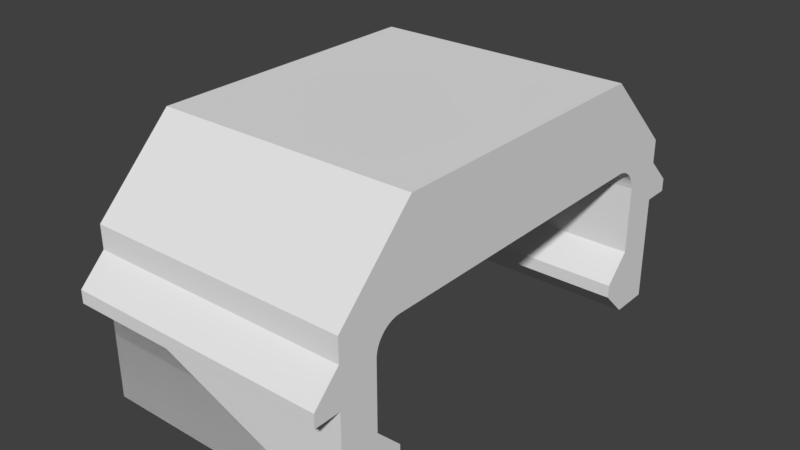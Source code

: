 # Source: RaspberryPi-mount.blend  (saved by Blender 2.79.0; exported with 4.5.12 LTS)
import bpy
from mathutils import Matrix  # noqa: F401  (used for matrix-valued properties, if any)

bpy.ops.wm.read_factory_settings(use_empty=True)
scene = bpy.context.scene
scene.name = 'Scene'

# ---- collections
col_collection_1 = bpy.data.collections.new('Collection 1'); scene.collection.children.link(col_collection_1)

# ---- world
world_world = bpy.data.worlds.new('World'); scene.world = world_world
world_world.color = (0.05088, 0.05088, 0.05088)
world_world.use_sun_shadow = False
world_world.sun_shadow_jitter_overblur = 0.0
world_world.cycles.sampling_method = 'MANUAL'

# ---- meshes
me_cableclipextra_002 = bpy.data.meshes.new('CableClipExtra.002')
me_cableclipextra_002.from_pydata([(6.0, 14.5, 1.41e-14), (6.0, 14.5, 10.0), (5.985, 14.67, 8.0), (5.997, 14.58, 8.0), (5.996, 14.59, 10.0), (6.5, 17.0, 10.0), (5.274, 15.46, 10.0), (5.361, 15.43, 10.0), (5.985, 14.67, 6.0), (5.997, 14.58, 6.0), (5.997, 14.58, 4.0), (6.521e-15, 17.0, 10.0), (4.1, 17.0, 8.46e-15), (1.762e-16, 17.0, 8.46e-15), (4.1, 17.0, 10.0), (5.082, 15.5, 8.0), (5.082, 15.5, 6.0), (5.175, 15.48, 8.0), (5.985, 14.67, 2.0), (5.996, 14.59, 1.692e-14), (5.997, 14.58, 2.0), (5.983, 14.68, 8.46e-15), (5.0, 15.5, 10.0), (5.092, 15.5, 10.0), (5.0, 15.5, 9.87e-15), (5.184, 15.48, 10.0), (5.964, 14.77, 8.0), (5.983, 14.68, 10.0), (5.446, 15.4, 10.0), (1.0, 14.5, 10.0), (3.701e-15, 15.5, 10.0), (2.5, 15.5, 10.0), (1.5, 14.5, 10.0), (4.1, 18.0, 10.0), (4.6, 18.0, 10.0), (5.6, 17.0, 10.0), (5.603, 15.3, 10.0), (5.601, 15.3, 8.0), (5.674, 15.24, 8.0), (5.962, 14.77, 10.0), (5.526, 15.35, 10.0), (5.932, 14.86, 10.0), (5.935, 14.86, 8.0), (5.895, 14.95, 10.0), (5.897, 14.94, 8.0), (5.441, 15.4, 8.0), (5.523, 15.35, 8.0), (5.985, 14.67, 4.0), (5.962, 14.77, 1.269e-14), (5.964, 14.77, 2.0), (5.935, 14.86, 2.0), (5.266, 15.46, 2.0), (5.175, 15.48, 2.0), (5.184, 15.48, 1.128e-14), (5.932, 14.86, 1.269e-14), (5.355, 15.43, 8.0), (5.895, 14.95, 1.128e-14), (5.897, 14.94, 2.0), (5.852, 15.02, 2.0), (5.799, 15.1, 2.0), (5.85, 15.03, 8.46e-15), (5.739, 15.17, 2.0), (5.798, 15.1, 1.128e-14), (5.739, 15.17, 8.46e-15), (5.674, 15.24, 9.87e-15), (5.674, 15.24, 2.0), (5.601, 15.3, 2.0), (5.526, 15.35, 1.128e-14), (5.603, 15.3, 1.41e-14), (5.523, 15.35, 2.0), (5.446, 15.4, 1.41e-14), (5.441, 15.4, 2.0), (5.361, 15.43, 1.128e-14), (5.355, 15.43, 2.0), (5.274, 15.46, 1.128e-14), (5.082, 15.5, 2.0), (5.092, 15.5, 1.41e-14), (5.082, 15.5, 4.0), (5.175, 15.48, 6.0), (5.266, 15.46, 8.0), (5.85, 15.03, 10.0), (5.739, 15.17, 10.0), (5.798, 15.1, 10.0), (5.674, 15.24, 10.0), (5.964, 14.77, 6.0), (5.935, 14.86, 6.0), (5.897, 14.94, 6.0), (5.852, 15.02, 6.0), (5.852, 15.02, 8.0), (5.799, 15.1, 6.0), (5.799, 15.1, 8.0), (5.739, 15.17, 6.0), (5.739, 15.17, 8.0), (5.674, 15.24, 6.0), (5.601, 15.3, 6.0), (5.523, 15.35, 6.0), (5.441, 15.4, 6.0), (5.355, 15.43, 6.0), (5.266, 15.46, 6.0), (5.964, 14.77, 4.0), (5.935, 14.86, 4.0), (5.897, 14.94, 4.0), (5.852, 15.02, 4.0), (5.799, 15.1, 4.0), (5.739, 15.17, 4.0), (5.674, 15.24, 4.0), (5.601, 15.3, 4.0), (5.523, 15.35, 4.0), (5.441, 15.4, 4.0), (5.355, 15.43, 4.0), (5.266, 15.46, 4.0), (5.175, 15.48, 4.0), (9.5, 3.0, -1.41e-15), (9.5, 14.0, 10.0), (9.5, 3.0, 10.0), (9.5, 14.0, 7.05e-15), (3.701e-15, 15.5, 9.87e-15), (1.0, 14.5, 1.41e-14), (1.5, 14.5, 1.41e-14), (6.5, 17.0, 8.46e-15), (2.5, 15.5, 9.87e-15), (4.1, 18.0, 8.46e-15), (4.6, 18.0, 1.057e-14), (5.6, 17.0, 8.46e-15), (6.0, 2.5, 7.05e-15), (6.0, 2.5, 10.0), (5.739, 1.826, 10.0), (5.739, 1.826, 8.0), (5.674, 1.761, 10.0), (5.798, 1.897, 10.0), (5.85, 1.974, 10.0), (5.799, 1.899, 8.0), (5.674, 1.761, 8.0), (5.603, 1.702, 10.0), (5.601, 1.701, 8.0), (5.526, 1.65, 10.0), (5.523, 1.648, 8.0), (5.446, 1.605, 10.0), (5.441, 1.603, 8.0), (5.361, 1.568, 10.0), (5.355, 1.565, 8.0), (5.274, 1.538, 10.0), (5.266, 1.536, 8.0), (5.184, 1.517, 10.0), (5.092, 1.504, 10.0), (5.175, 1.515, 8.0), (5.082, 1.503, 8.0), (5.0, 1.5, 10.0), (5.082, 1.503, 6.0), (5.082, 1.503, 4.0), (5.175, 1.515, 4.0), (5.175, 1.515, 2.0), (5.266, 1.536, 2.0), (5.184, 1.517, 2.115e-14), (5.355, 1.565, 2.0), (5.274, 1.538, 1.41e-15), (5.441, 1.603, 2.0), (5.361, 1.568, 4.23e-15), (5.446, 1.605, 1.41e-15), (5.996, 2.408, 1.833e-14), (5.997, 2.418, 2.0), (5.997, 2.418, 4.0), (5.997, 2.418, 6.0), (5.985, 2.325, 6.0), (5.985, 2.325, 8.0), (5.964, 2.234, 8.0), (5.983, 2.316, 10.0), (6.5, -1.939e-15, 0.0), (5.962, 2.226, 9.87e-15), (5.983, 2.316, 1.551e-14), (5.092, 1.504, 9.87e-15), (5.0, 1.5, 1.41e-15), (5.895, 2.054, 9.87e-15), (5.932, 2.139, 9.87e-15), (5.85, 1.974, 4.23e-15), (5.739, 1.826, 1.551e-14), (5.798, 1.897, 7.05e-15), (5.674, 1.761, 4.23e-15), (5.603, 1.702, 2.115e-14), (5.526, 1.65, 1.833e-14), (5.985, 2.325, 4.0), (5.985, 2.325, 2.0), (5.964, 2.234, 4.0), (5.964, 2.234, 2.0), (5.935, 2.145, 4.0), (5.935, 2.145, 2.0), (5.897, 2.059, 4.0), (5.897, 2.059, 2.0), (5.852, 1.977, 4.0), (5.852, 1.977, 2.0), (5.799, 1.899, 4.0), (5.799, 1.899, 2.0), (5.739, 1.826, 4.0), (5.739, 1.826, 2.0), (5.674, 1.761, 4.0), (5.674, 1.761, 2.0), (5.601, 1.701, 4.0), (5.601, 1.701, 2.0), (5.523, 1.648, 4.0), (5.523, 1.648, 2.0), (5.441, 1.603, 4.0), (5.355, 1.565, 4.0), (5.266, 1.536, 4.0), (5.964, 2.234, 6.0), (5.935, 2.145, 8.0), (5.935, 2.145, 6.0), (5.897, 2.059, 6.0), (5.852, 1.977, 6.0), (5.799, 1.899, 6.0), (5.739, 1.826, 6.0), (5.674, 1.761, 6.0), (5.601, 1.701, 6.0), (5.523, 1.648, 6.0), (5.441, 1.603, 6.0), (5.355, 1.565, 6.0), (5.266, 1.536, 6.0), (5.175, 1.515, 6.0), (5.897, 2.059, 8.0), (5.852, 1.977, 8.0), (-6.345e-15, 1.5, 10.0), (-1.198e-14, -3.525e-14, 1.551e-14), (-1.198e-14, -3.525e-14, 10.0), (-1.48e-14, 1.5, 1.269e-14), (1.0, 2.5, 3.243e-14), (1.0, 2.5, 10.0), (1.5, 2.5, 10.0), (1.5, 2.5, 2.679e-14), (6.5, -1.692e-14, 10.0), (5.996, 2.408, 10.0), (5.962, 2.226, 10.0), (5.932, 2.139, 10.0), (5.895, 2.054, 10.0), (5.6, -4.089e-14, 1.269e-14), (4.6, -1.0, 10.0), (4.6, -1.0, -4.23e-15), (5.6, -2.397e-14, 10.0), (4.1, -1.0, -4.23e-15), (4.1, -1.0, 10.0), (4.1, -2.397e-14, 10.0), (4.1, -4.653e-14, 1.551e-14), (2.5, 1.5, 10.0), (2.5, 1.5, 1.551e-14), (5.997, 2.418, 8.0), (5.082, 1.503, 2.0), (6.0, 14.5, 10.0), (6.5, -1.692e-14, 10.0), (-1.48e-14, 1.5, 1.269e-14), (-1.198e-14, -3.525e-14, 1.551e-14)], [(244, 1), (227, 245)], [(2, 3, 4), (8, 9, 3), (10, 0, 1), (12, 13, 11, 14), (15, 16, 17), (18, 19, 20), (21, 19, 18), (22, 16, 15), (19, 0, 20), (8, 3, 2), (22, 15, 23), (22, 24, 16), (18, 20, 10), (23, 17, 25), (26, 2, 27), (23, 15, 17), (27, 2, 4), (36, 37, 38), (20, 0, 10), (39, 26, 27), (41, 42, 39), (43, 44, 41), (44, 42, 41), (42, 26, 39), (28, 45, 46), (28, 46, 40), (47, 10, 9), (48, 21, 49), (50, 48, 49), (51, 52, 53), (54, 48, 50), (6, 55, 7), (56, 54, 57), (57, 54, 50), (58, 56, 57), (59, 60, 58), (60, 56, 58), (61, 62, 59), (62, 60, 59), (61, 63, 62), (64, 63, 61), (65, 64, 61), (66, 67, 68), (65, 68, 64), (65, 66, 68), (69, 67, 66), (69, 70, 67), (71, 72, 70), (71, 70, 69), (71, 73, 72), (51, 74, 73), (73, 74, 72), (51, 53, 74), (75, 76, 52), (75, 24, 76), (77, 24, 75), (52, 76, 53), (16, 24, 77), (16, 77, 78), (17, 16, 78), (25, 17, 79), (79, 17, 78), (6, 79, 55), (6, 25, 79), (7, 55, 45), (7, 45, 28), (4, 3, 1), (9, 1, 3), (47, 18, 10), (10, 1, 9), (49, 18, 47), (49, 21, 18), (84, 8, 2), (26, 84, 2), (85, 84, 26), (85, 26, 42), (86, 85, 42), (86, 42, 44), (87, 86, 44), (87, 44, 88), (89, 87, 88), (89, 88, 90), (91, 89, 90), (92, 91, 90), (93, 91, 92), (92, 38, 93), (38, 94, 93), (37, 94, 38), (37, 95, 94), (37, 46, 95), (46, 96, 95), (45, 96, 46), (45, 97, 96), (55, 97, 45), (55, 98, 97), (79, 98, 55), (79, 78, 98), (47, 9, 8), (99, 47, 8), (49, 47, 99), (50, 49, 99), (99, 8, 84), (100, 99, 84), (85, 100, 84), (101, 100, 85), (101, 85, 86), (102, 101, 86), (102, 86, 87), (103, 102, 87), (103, 87, 89), (104, 103, 89), (104, 89, 91), (105, 104, 91), (105, 91, 93), (93, 106, 105), (93, 94, 106), (94, 107, 106), (95, 107, 94), (95, 108, 107), (95, 96, 108), (96, 109, 108), (97, 109, 96), (97, 110, 109), (98, 110, 97), (98, 111, 110), (98, 78, 111), (78, 77, 111), (57, 50, 100), (50, 99, 100), (57, 100, 101), (58, 57, 101), (58, 101, 102), (59, 58, 102), (59, 102, 103), (61, 59, 103), (61, 103, 104), (104, 65, 61), (65, 104, 105), (105, 66, 65), (106, 66, 105), (106, 69, 66), (107, 69, 106), (107, 71, 69), (108, 71, 107), (108, 73, 71), (108, 109, 73), (109, 51, 73), (110, 51, 109), (110, 52, 51), (110, 111, 52), (111, 75, 52), (77, 75, 111), (112, 115, 113, 114), (116, 30, 11, 13), (29, 30, 116, 117), (118, 32, 29, 117), (120, 24, 22, 31), (118, 120, 31, 32), (126, 127, 128), (129, 127, 126), (130, 131, 129), (128, 127, 132), (133, 134, 135), (133, 128, 132), (133, 132, 134), (135, 134, 136), (135, 136, 137), (137, 138, 139), (137, 136, 138), (139, 138, 140), (141, 140, 142), (139, 140, 141), (141, 142, 143), (144, 145, 146), (147, 144, 146), (147, 146, 148), (143, 145, 144), (147, 148, 149), (148, 150, 149), (150, 151, 149), (151, 152, 153), (150, 152, 151), (154, 155, 152), (152, 155, 153), (154, 156, 157), (156, 158, 157), (124, 159, 160), (124, 160, 161), (162, 163, 164), (124, 161, 162), (164, 163, 165), (164, 165, 166), (180, 181, 182), (181, 183, 182), (182, 183, 184), (183, 185, 184), (185, 186, 184), (185, 187, 186), (187, 188, 186), (187, 189, 188), (189, 190, 188), (189, 191, 190), (190, 191, 192), (191, 193, 192), (194, 192, 193), (194, 193, 195), (196, 194, 195), (196, 195, 197), (196, 197, 198), (198, 197, 199), (200, 198, 199), (200, 199, 156), (200, 156, 201), (201, 156, 154), (202, 201, 154), (202, 154, 152), (150, 202, 152), (161, 180, 163), (180, 203, 163), (163, 203, 165), (165, 203, 204), (180, 182, 203), (182, 205, 203), (182, 184, 205), (184, 206, 205), (184, 186, 206), (206, 186, 207), (186, 188, 207), (188, 208, 207), (188, 190, 208), (190, 209, 208), (190, 192, 209), (210, 209, 192), (210, 192, 194), (211, 210, 194), (211, 194, 196), (211, 196, 212), (212, 196, 198), (213, 212, 198), (213, 198, 200), (213, 200, 214), (214, 200, 201), (214, 201, 215), (215, 201, 202), (216, 215, 202), (216, 202, 150), (216, 150, 148), (205, 217, 204), (203, 205, 204), (205, 206, 217), (206, 218, 217), (206, 207, 218), (207, 131, 218), (207, 208, 131), (131, 208, 127), (208, 209, 127), (127, 209, 132), (132, 209, 210), (134, 132, 210), (134, 210, 211), (134, 211, 136), (136, 211, 212), (136, 212, 138), (138, 212, 213), (140, 138, 213), (140, 213, 214), (140, 214, 142), (142, 214, 215), (142, 215, 145), (145, 215, 216), (145, 216, 146), (146, 216, 148), (219, 246, 247, 221), (224, 223, 222, 219), (225, 226, 223, 224), (227, 167, 112, 114), (115, 119, 5, 113), (40, 46, 37), (40, 37, 36), (36, 38, 83), (81, 38, 92), (81, 83, 38), (92, 90, 82), (92, 82, 81), (82, 90, 80), (90, 88, 80), (80, 88, 43), (88, 44, 43), (33, 121, 12, 14), (123, 35, 5, 119), (122, 121, 33, 34), (122, 34, 35, 123), (233, 234, 232, 235), (233, 237, 236, 234), (232, 167, 227, 235), (236, 237, 238, 239), (187, 172, 189), (172, 174, 189), (189, 174, 191), (174, 176, 191), (176, 175, 193), (191, 176, 193), (195, 175, 177), (195, 193, 175), (195, 177, 178), (197, 178, 179), (197, 179, 199), (240, 241, 226, 225), (240, 147, 171, 241), (131, 127, 129), (231, 218, 130), (218, 131, 130), (217, 218, 231), (204, 217, 230), (230, 217, 231), (154, 157, 155), (229, 204, 230), (143, 142, 145), (165, 204, 229), (166, 165, 229), (161, 163, 162), (199, 179, 158), (199, 158, 156), (183, 168, 185), (185, 173, 187), (173, 172, 187), (168, 173, 185), (169, 168, 183), (125, 162, 242), (195, 178, 197), (159, 169, 181), (151, 170, 243), (181, 169, 183), (151, 153, 170), (162, 164, 242), (147, 149, 171), (243, 170, 171), (160, 181, 180), (125, 242, 228), (149, 243, 171), (228, 164, 166), (242, 164, 228), (149, 151, 243), (220, 239, 238, 221), (124, 162, 125), (161, 160, 180), (160, 159, 181), (122, 123, 119, 115, 112, 167, 232, 234, 236, 239, 220, 222, 223, 226, 241, 171, 170, 153, 155, 157, 158, 179, 178, 177, 175, 176, 174, 172, 173, 168, 169, 159, 124, 0, 19, 21, 48, 54, 56, 60, 62, 63, 64, 68, 67, 70, 72, 74, 53, 76, 24, 120, 118, 117, 116, 13, 12, 121), (1, 0, 124, 125), (139, 141, 143, 144, 147, 240, 225, 224, 219, 222, 220, 221, 238, 237, 233, 235, 227, 114, 113, 5, 35, 34, 33, 14, 11, 30, 29, 32, 31, 22, 23, 25, 6, 7, 28, 40, 36, 83, 81, 82, 80, 43, 41, 39, 27, 4, 1, 125, 228, 166, 229, 230, 231, 130, 129, 126, 128, 133, 135, 137)])
me_cableclipextra_002.use_remesh_preserve_volume = False
me_cableclipextra_002.use_remesh_preserve_attributes = False
me_cableclipextra_002.use_mirror_vertex_groups = False
me_cableclipextra_002.update()

# ---- objects
ob_cableclipextra = bpy.data.objects.new('CableClipExtra', me_cableclipextra_002)

# ---- transforms, parenting, visibility, modifiers, constraints
ob_cableclipextra.location = (0.0, 0.0, 3.56)
ob_cableclipextra.rotation_euler = (-0.0, -1.573, -0.0)
ob_cableclipextra.lineart.crease_threshold = 0.0

# ---- collection membership
col_collection_1.objects.link(ob_cableclipextra)

# ---- scene / render settings (as saved in the file)
scene.frame_start = 1; scene.frame_end = 250; scene.frame_set(1)
scene.render.engine = 'BLENDER_EEVEE_NEXT'
scene.render.resolution_percentage = 50
scene.render.dither_intensity = 0.0
scene.cycles.use_denoising = False
scene.cycles.samples = 128
scene.cycles.sampling_pattern = 'TABULATED_SOBOL'
scene.cycles.use_adaptive_sampling = False
scene.cycles.use_light_tree = False
scene.cycles.blur_glossy = 0.0
scene.cycles.sample_clamp_indirect = 0.0
scene.view_settings.view_transform = 'Standard'
scene.unit_settings.scale_length = 0.001
bpy.context.view_layer.update()

# ---- added for rendering (the .blend has no active camera and no usable light): camera, sun
cam_auto = bpy.data.cameras.new('AutoCamera')
cam_auto.lens = 50.0
cam_auto.sensor_width = 36.0
cam_auto.clip_end = 1000.0
ob_auto_camera = bpy.data.objects.new('AutoCamera', cam_auto)
scene.collection.objects.link(ob_auto_camera)
ob_auto_camera.location = (16.7294, -17.5885, 25.6911)
ob_auto_camera.rotation_euler = (1.09748, -7.21219e-08, 0.694738)
scene.camera = ob_auto_camera
light_auto_sun = bpy.data.lights.new('AutoSun', 'SUN')
light_auto_sun.energy = 3.0
light_auto_sun.angle = 0.0523599
ob_auto_sun = bpy.data.objects.new('AutoSun', light_auto_sun)
scene.collection.objects.link(ob_auto_sun)
ob_auto_sun.rotation_euler = (0.872665, 0.174533, 0.523599)
bpy.context.view_layer.update()

